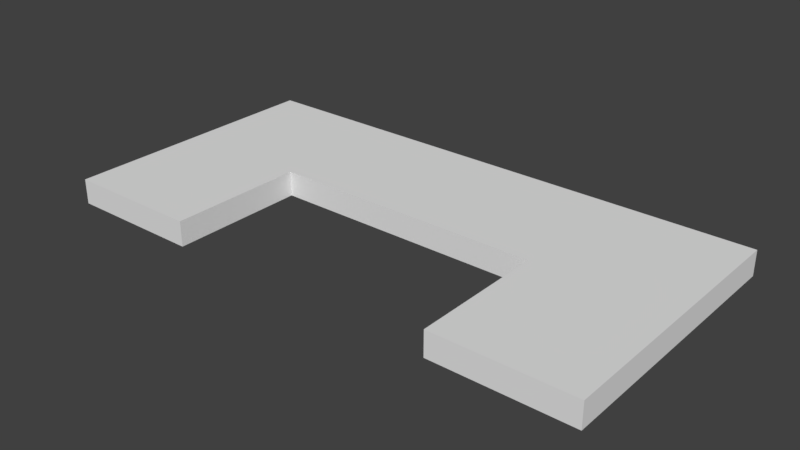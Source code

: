 # Source: SQUARE-HOME.blend  (saved by Blender 2.79.0; exported with 4.5.12 LTS)
import bpy
from mathutils import Matrix  # noqa: F401  (used for matrix-valued properties, if any)

bpy.ops.wm.read_factory_settings(use_empty=True)
scene = bpy.context.scene
scene.name = 'Scene'

# ---- collections
col_collection_1 = bpy.data.collections.new('Collection 1'); scene.collection.children.link(col_collection_1)

# ---- world
world_world = bpy.data.worlds.new('World'); scene.world = world_world
world_world.color = (0.05088, 0.05088, 0.05088)
world_world.use_sun_shadow = False
world_world.sun_shadow_jitter_overblur = 0.0
world_world.cycles.sampling_method = 'MANUAL'

# ---- meshes
me_plane_000 = bpy.data.meshes.new('Plane.000')
me_plane_000.from_pydata([(-1.996, 1.996, 0.04562), (1.996, 1.996, 0.04562), (-1.996, -1.961e-10, 0.04562), (1.996, -1.961e-10, 0.04562), (6.863e-10, 1.996, 0.04562), (1.996, 0.9978, 0.04562), (-0.9978, 1.996, 0.04562), (-1.996, 0.9978, 0.04562), (0.9978, 1.996, 0.04562), (6.863e-10, 0.9978, 0.04562), (-0.9978, -1.961e-10, 0.04562), (0.9978, -1.961e-10, 0.04562), (-0.9978, 0.9978, 0.04562), (0.9978, 0.9978, 0.04562), (1.996, 1.497, 0.04562), (-1.497, 1.996, 0.04562), (-1.996, 0.4989, 0.04562), (0.4989, 1.996, 0.04562), (6.863e-10, 1.497, 0.04562), (-1.497, -1.961e-10, 0.04562), (1.996, 0.4989, 0.04562), (-0.4989, 1.996, 0.04562), (-1.996, 1.497, 0.04562), (1.497, 1.996, 0.04562), (1.497, -1.961e-10, 0.04562), (-0.9978, 1.497, 0.04562), (-0.9978, 0.4989, 0.04562), (-1.497, 0.9978, 0.04562), (-0.4989, 0.9978, 0.04562), (0.9978, 1.497, 0.04562), (0.9978, 0.4989, 0.04562), (0.4989, 0.9978, 0.04562), (1.497, 0.9978, 0.04562), (1.497, 0.4989, 0.04562), (0.4989, 1.497, 0.04562), (-1.497, 0.4989, 0.04562), (-1.497, 1.497, 0.04562), (-0.4989, 1.497, 0.04562), (1.497, 1.497, 0.04562), (-1.996, 1.996, -0.1373), (1.996, 1.996, -0.1373), (-1.996, -1.961e-10, -0.1373), (1.996, -1.961e-10, -0.1373), (6.863e-10, 1.996, -0.1373), (1.996, 0.9978, -0.1373), (-0.9978, 1.996, -0.1373), (-1.996, 0.9978, -0.1373), (0.9978, 1.996, -0.1373), (6.863e-10, 0.9978, -0.1373), (-0.9978, -1.961e-10, -0.1373), (0.9978, -1.961e-10, -0.1373), (-0.9978, 0.9978, -0.1373), (0.9978, 0.9978, -0.1373), (1.996, 1.497, -0.1373), (-1.497, 1.996, -0.1373), (-1.996, 0.4989, -0.1373), (0.4989, 1.996, -0.1373), (6.863e-10, 1.497, -0.1373), (-1.497, -1.961e-10, -0.1373), (1.996, 0.4989, -0.1373), (-0.4989, 1.996, -0.1373), (-1.996, 1.497, -0.1373), (1.497, 1.996, -0.1373), (1.497, -1.961e-10, -0.1373), (-0.9978, 1.497, -0.1373), (-0.9978, 0.4989, -0.1373), (-1.497, 0.9978, -0.1373), (-0.4989, 0.9978, -0.1373), (0.9978, 1.497, -0.1373), (0.9978, 0.4989, -0.1373), (0.4989, 0.9978, -0.1373), (1.497, 0.9978, -0.1373), (1.497, 0.4989, -0.1373), (0.4989, 1.497, -0.1373), (-1.497, 0.4989, -0.1373), (-1.497, 1.497, -0.1373), (-0.4989, 1.497, -0.1373), (1.497, 1.497, -0.1373)], [], [(38, 14, 1, 23), (37, 18, 4, 21), (36, 25, 6, 15), (35, 26, 12, 27), (34, 29, 8, 17), (33, 20, 5, 32), (30, 33, 32, 13), (11, 24, 33, 30), (24, 3, 20, 33), (18, 34, 17, 4), (9, 31, 34, 18), (31, 13, 29, 34), (16, 35, 27, 7), (2, 19, 35, 16), (19, 10, 26, 35), (22, 36, 15, 0), (7, 27, 36, 22), (27, 12, 25, 36), (25, 37, 21, 6), (12, 28, 37, 25), (28, 9, 18, 37), (29, 38, 23, 8), (13, 32, 38, 29), (32, 5, 14, 38), (77, 62, 40, 53), (76, 60, 43, 57), (12, 26, 65, 51), (2, 41, 58, 19), (26, 10, 49, 65), (24, 63, 42, 3), (75, 54, 45, 64), (74, 66, 51, 65), (73, 56, 47, 68), (72, 71, 44, 59), (69, 52, 71, 72), (50, 69, 72, 63), (63, 72, 59, 42), (57, 43, 56, 73), (48, 57, 73, 70), (70, 73, 68, 52), (55, 46, 66, 74), (41, 55, 74, 58), (58, 74, 65, 49), (61, 39, 54, 75), (46, 61, 75, 66), (66, 75, 64, 51), (19, 58, 49, 10), (30, 69, 50, 11), (13, 52, 69, 30), (31, 70, 52, 13), (11, 50, 63, 24), (9, 48, 70, 31), (28, 67, 48, 9), (12, 51, 67, 28), (64, 45, 60, 76), (51, 64, 76, 67), (67, 76, 57, 48), (68, 47, 62, 77), (52, 68, 77, 71), (71, 77, 53, 44), (0, 39, 61, 22), (22, 61, 46, 7), (6, 45, 54, 15), (15, 54, 39, 0), (7, 46, 55, 16), (16, 55, 41, 2), (1, 40, 62, 23), (23, 62, 47, 8), (8, 47, 56, 17), (17, 56, 43, 4), (3, 42, 59, 20), (20, 59, 44, 5), (4, 43, 60, 21), (21, 60, 45, 6), (5, 44, 53, 14), (14, 53, 40, 1)])
_uv = me_plane_000.uv_layers.new(name='UVMap')
_uv.uv.foreach_set('vector', [0.1056, 0.125, 0.1056, 8.96e-08, 0.0, 8.96e-08, 0.0, 0.125, 0.1056, 0.625, 0.1056, 0.5, 7.572e-08, 0.5, 7.572e-08, 0.625, 0.1056, 0.875, 0.1056, 0.75, 1.01e-07, 0.75, 1.514e-07, 0.875, 0.3169, 0.875, 0.3169, 0.75, 0.2113, 0.75, 0.2113, 0.875, 0.1056, 0.375, 0.1056, 0.25, 5.048e-08, 0.25, 7.572e-08, 0.375, 0.3169, 0.125, 0.3169, 0.0, 0.2113, 2.987e-08, 0.2113, 0.125, 0.3169, 0.25, 0.3169, 0.125, 0.2113, 0.125, 0.2113, 0.25, 0.4225, 0.25, 0.4225, 0.125, 0.3169, 0.125, 0.3169, 0.25, 0.4225, 0.125, 0.4225, 0.0, 0.3169, 0.0, 0.3169, 0.125, 0.1056, 0.5, 0.1056, 0.375, 7.572e-08, 0.375, 7.572e-08, 0.5, 0.2113, 0.5, 0.2113, 0.375, 0.1056, 0.375, 0.1056, 0.5, 0.2113, 0.375, 0.2113, 0.25, 0.1056, 0.25, 0.1056, 0.375, 0.3169, 1.0, 0.3169, 0.875, 0.2113, 0.875, 0.2113, 1.0, 0.4225, 1.0, 0.4225, 0.875, 0.3169, 0.875, 0.3169, 1.0, 0.4225, 0.875, 0.4225, 0.75, 0.3169, 0.75, 0.3169, 0.875, 0.1056, 1.0, 0.1056, 0.875, 1.514e-07, 0.875, 1.514e-07, 1.0, 0.2113, 1.0, 0.2113, 0.875, 0.1056, 0.875, 0.1056, 1.0, 0.2113, 0.875, 0.2113, 0.75, 0.1056, 0.75, 0.1056, 0.875, 0.1056, 0.75, 0.1056, 0.625, 7.572e-08, 0.625, 1.01e-07, 0.75, 0.2113, 0.75, 0.2113, 0.625, 0.1056, 0.625, 0.1056, 0.75, 0.2113, 0.625, 0.2113, 0.5, 0.1056, 0.5, 0.1056, 0.625, 0.1056, 0.25, 0.1056, 0.125, 0.0, 0.125, 5.048e-08, 0.25, 0.2113, 0.25, 0.2113, 0.125, 0.1056, 0.125, 0.1056, 0.25, 0.2113, 0.125, 0.2113, 2.987e-08, 0.1056, 8.96e-08, 0.1056, 0.125, 0.5282, 0.875, 0.4225, 0.875, 0.4225, 1.0, 0.5282, 1.0, 0.5282, 0.375, 0.4225, 0.375, 0.4225, 0.5, 0.5282, 0.5, 0.9225, 0.75, 0.9225, 0.875, 0.9613, 0.875, 0.9613, 0.75, 0.9225, 0.75, 0.9613, 0.75, 0.9613, 0.625, 0.9225, 0.625, 0.9225, 0.875, 0.9225, 1.0, 0.9613, 1.0, 0.9613, 0.875, 1.0, 0.375, 0.9613, 0.375, 0.9613, 0.5, 1.0, 0.5, 0.5282, 0.125, 0.4225, 0.125, 0.4225, 0.25, 0.5282, 0.25, 0.7395, 0.125, 0.6338, 0.125, 0.6338, 0.25, 0.7395, 0.25, 0.5282, 0.625, 0.4225, 0.625, 0.4225, 0.75, 0.5282, 0.75, 0.7395, 0.875, 0.6338, 0.875, 0.6338, 1.0, 0.7395, 1.0, 0.7395, 0.75, 0.6338, 0.75, 0.6338, 0.875, 0.7395, 0.875, 0.8451, 0.75, 0.7395, 0.75, 0.7395, 0.875, 0.8451, 0.875, 0.8451, 0.875, 0.7395, 0.875, 0.7395, 1.0, 0.8451, 1.0, 0.5282, 0.5, 0.4225, 0.5, 0.4225, 0.625, 0.5282, 0.625, 0.6338, 0.5, 0.5282, 0.5, 0.5282, 0.625, 0.6338, 0.625, 0.6338, 0.625, 0.5282, 0.625, 0.5282, 0.75, 0.6338, 0.75, 0.7395, 2.987e-08, 0.6338, 0.0, 0.6338, 0.125, 0.7395, 0.125, 0.8451, 2.987e-08, 0.7395, 2.987e-08, 0.7395, 0.125, 0.8451, 0.125, 0.8451, 0.125, 0.7395, 0.125, 0.7395, 0.25, 0.8451, 0.25, 0.5282, 5.974e-08, 0.4225, 5.974e-08, 0.4225, 0.125, 0.5282, 0.125, 0.6338, 0.0, 0.5282, 5.974e-08, 0.5282, 0.125, 0.6338, 0.125, 0.6338, 0.125, 0.5282, 0.125, 0.5282, 0.25, 0.6338, 0.25, 0.9225, 0.625, 0.9613, 0.625, 0.9613, 0.5, 0.9225, 0.5, 1.0, 0.125, 0.9613, 0.125, 0.9613, 0.25, 1.0, 0.25, 1.0, 0.0, 0.9613, 0.0, 0.9613, 0.125, 1.0, 0.125, 0.8838, 0.625, 0.9225, 0.625, 0.9225, 0.5, 0.8838, 0.5, 1.0, 0.25, 0.9613, 0.25, 0.9613, 0.375, 1.0, 0.375, 0.8838, 0.75, 0.9225, 0.75, 0.9225, 0.625, 0.8838, 0.625, 0.8838, 0.875, 0.9225, 0.875, 0.9225, 0.75, 0.8838, 0.75, 0.8838, 1.0, 0.9225, 1.0, 0.9225, 0.875, 0.8838, 0.875, 0.5282, 0.25, 0.4225, 0.25, 0.4225, 0.375, 0.5282, 0.375, 0.6338, 0.25, 0.5282, 0.25, 0.5282, 0.375, 0.6338, 0.375, 0.6338, 0.375, 0.5282, 0.375, 0.5282, 0.5, 0.6338, 0.5, 0.5282, 0.75, 0.4225, 0.75, 0.4225, 0.875, 0.5282, 0.875, 0.6338, 0.75, 0.5282, 0.75, 0.5282, 0.875, 0.6338, 0.875, 0.6338, 0.875, 0.5282, 0.875, 0.5282, 1.0, 0.6338, 1.0, 0.8838, 0.5, 0.9225, 0.5, 0.9225, 0.375, 0.8838, 0.375, 0.8838, 0.375, 0.9225, 0.375, 0.9225, 0.25, 0.8838, 0.25, 0.8451, 0.25, 0.8838, 0.25, 0.8838, 0.125, 0.8451, 0.125, 0.8451, 0.125, 0.8838, 0.125, 0.8838, 0.0, 0.8451, 0.0, 0.8838, 0.25, 0.9225, 0.25, 0.9225, 0.125, 0.8838, 0.125, 0.8838, 0.125, 0.9225, 0.125, 0.9225, 0.0, 0.8838, 1.384e-08, 0.8451, 1.0, 0.8838, 1.0, 0.8838, 0.875, 0.8451, 0.875, 0.8451, 0.875, 0.8838, 0.875, 0.8838, 0.75, 0.8451, 0.75, 0.8451, 0.75, 0.8838, 0.75, 0.8838, 0.625, 0.8451, 0.625, 0.8451, 0.625, 0.8838, 0.625, 0.8838, 0.5, 0.8451, 0.5, 0.9225, 0.5, 0.9613, 0.5, 0.9613, 0.375, 0.9225, 0.375, 0.9225, 0.375, 0.9613, 0.375, 0.9613, 0.25, 0.9225, 0.25, 0.8451, 0.5, 0.8838, 0.5, 0.8838, 0.375, 0.8451, 0.375, 0.8451, 0.375, 0.8838, 0.375, 0.8838, 0.25, 0.8451, 0.25, 0.9225, 0.25, 0.9613, 0.25, 0.9613, 0.125, 0.9225, 0.125, 0.9225, 0.125, 0.9613, 0.125, 0.9613, 0.0, 0.9225, 0.0])
me_plane_000.use_remesh_preserve_volume = False
me_plane_000.use_remesh_preserve_attributes = False
me_plane_000.use_mirror_vertex_groups = False
me_plane_000.update()

# ---- objects
ob_plane_003 = bpy.data.objects.new('Plane.003', me_plane_000)

# ---- transforms, parenting, visibility, modifiers, constraints
ob_plane_003.location = (0.0, 0.0, 0.0)
ob_plane_003.lineart.crease_threshold = 0.0

# ---- collection membership
col_collection_1.objects.link(ob_plane_003)

# ---- scene / render settings (as saved in the file)
scene.frame_start = 1; scene.frame_end = 250; scene.frame_set(1)
scene.render.engine = 'CYCLES'
scene.render.resolution_percentage = 50
scene.render.dither_intensity = 0.0
scene.cycles.use_denoising = False
scene.cycles.samples = 128
scene.cycles.sampling_pattern = 'TABULATED_SOBOL'
scene.cycles.use_adaptive_sampling = False
scene.cycles.use_light_tree = False
scene.cycles.blur_glossy = 0.0
scene.cycles.sample_clamp_indirect = 0.0
scene.view_settings.view_transform = 'Standard'
bpy.context.view_layer.update()

# ---- added for rendering (the .blend has no active camera and no usable light): camera, sun
cam_auto = bpy.data.cameras.new('AutoCamera')
cam_auto.lens = 50.0
cam_auto.sensor_width = 36.0
cam_auto.clip_end = 1000.0
ob_auto_camera = bpy.data.objects.new('AutoCamera', cam_auto)
scene.collection.objects.link(ob_auto_camera)
ob_auto_camera.location = (4.13212, -3.96074, 3.25988)
ob_auto_camera.rotation_euler = (1.09748, -7.21219e-08, 0.694738)
scene.camera = ob_auto_camera
light_auto_sun = bpy.data.lights.new('AutoSun', 'SUN')
light_auto_sun.energy = 3.0
light_auto_sun.angle = 0.0523599
ob_auto_sun = bpy.data.objects.new('AutoSun', light_auto_sun)
scene.collection.objects.link(ob_auto_sun)
ob_auto_sun.rotation_euler = (0.872665, 0.174533, 0.523599)
bpy.context.view_layer.update()
